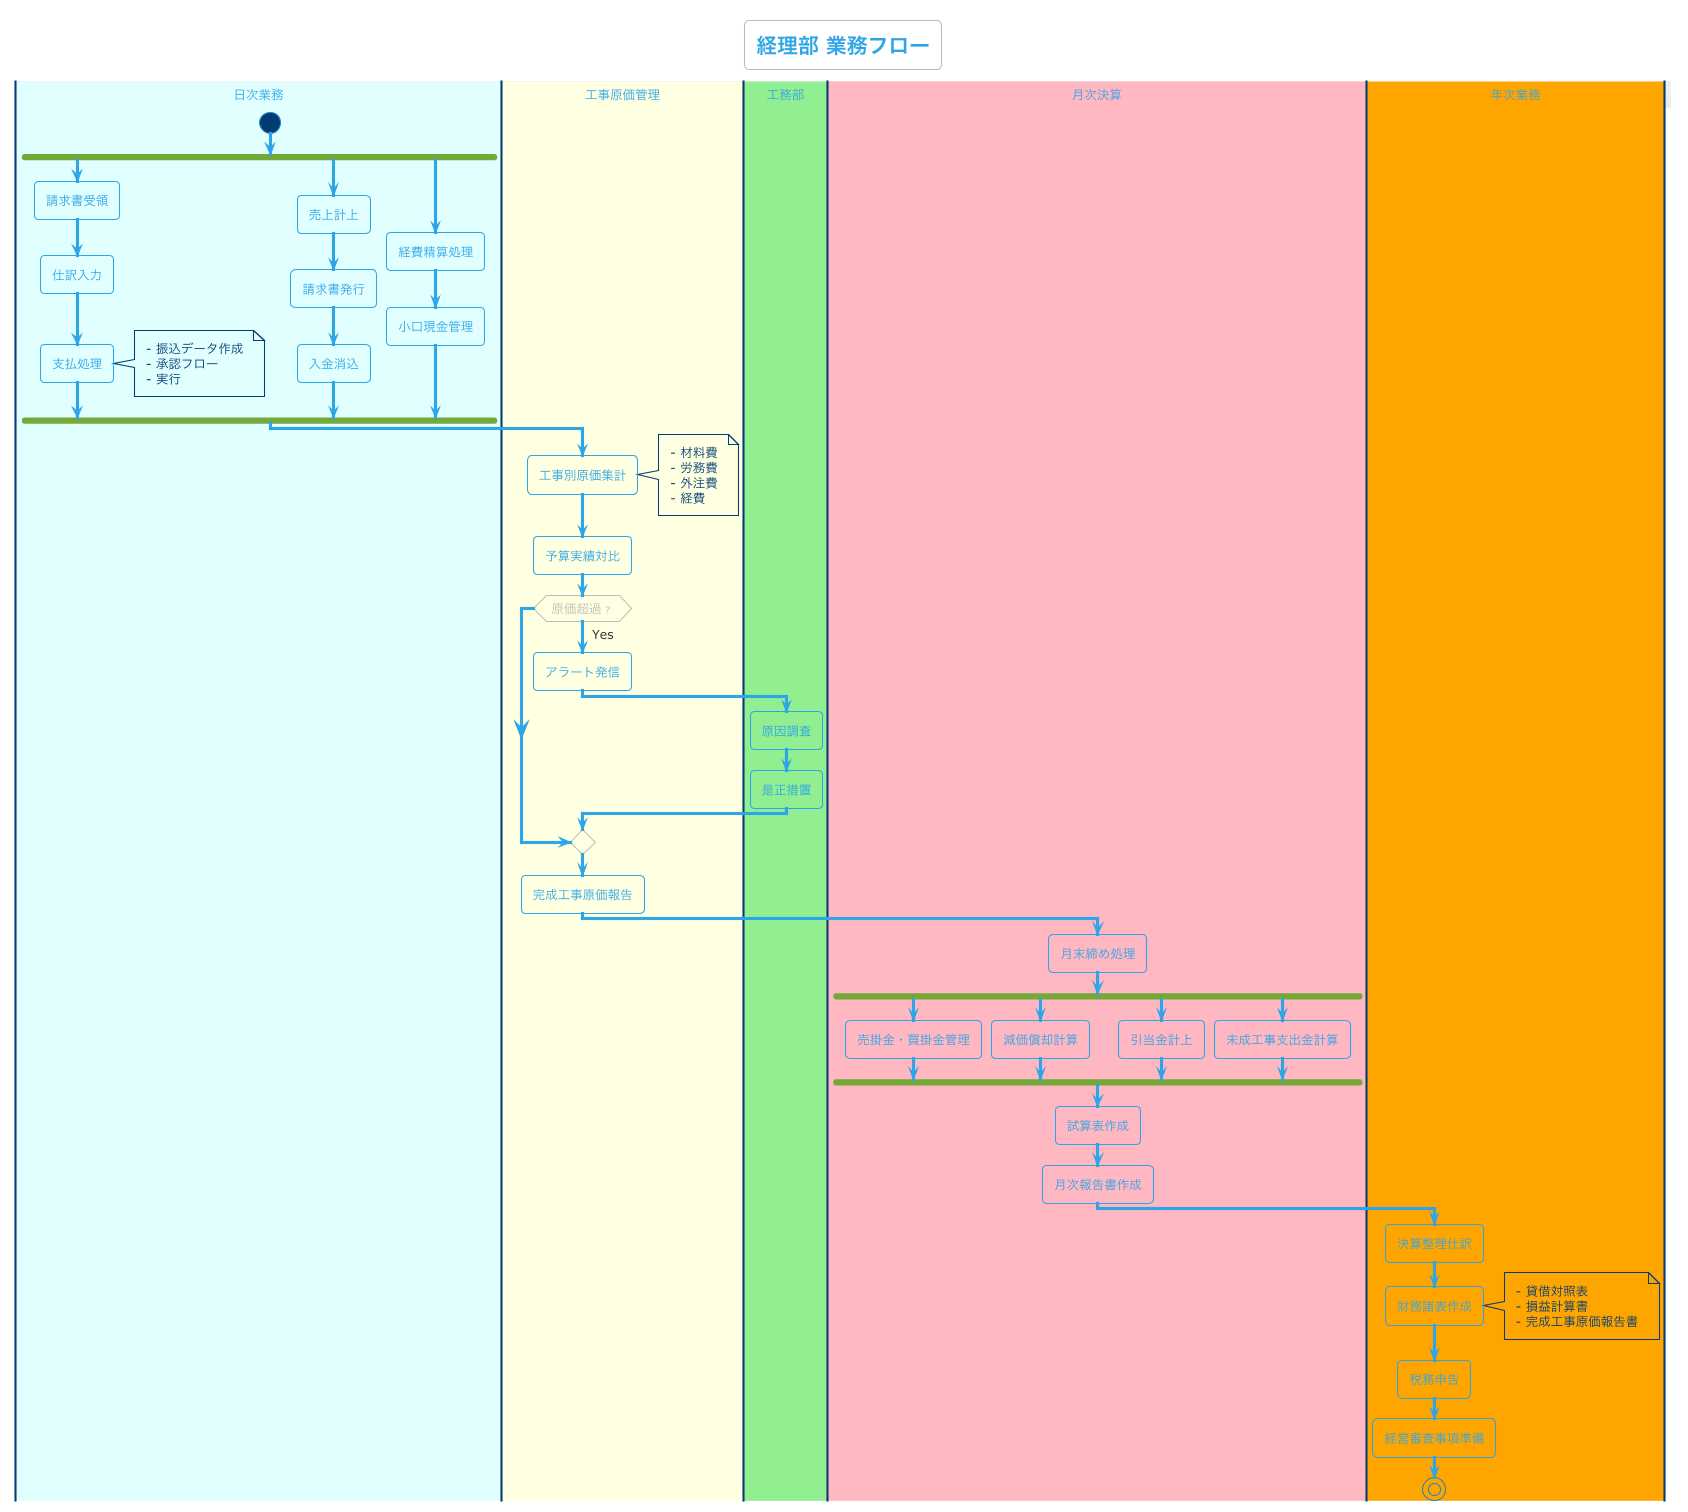

The diagram above was rendered by PlantUML. Its source (embedded in the PNG):
@startuml dept_経理部
!theme cerulean-outline
skinparam backgroundColor #FEFEFE
title 経理部 業務フロー

|#LightCyan|日次業務|
start

fork
  :請求書受領;
  :仕訳入力;
  :支払処理;
  note right
    - 振込データ作成
    - 承認フロー
    - 実行
  end note
fork again
  :売上計上;
  :請求書発行;
  :入金消込;
fork again
  :経費精算処理;
  :小口現金管理;
end fork

|#LightYellow|工事原価管理|
:工事別原価集計;
note right
  - 材料費
  - 労務費
  - 外注費
  - 経費
end note

:予算実績対比;

if (原価超過？) then (Yes)
  :アラート発信;
  |#LightGreen|工務部|
  :原因調査;
  :是正措置;
  |#LightYellow|工事原価管理|
endif

:完成工事原価報告;

|#LightPink|月次決算|
:月末締め処理;

fork
  :売掛金・買掛金管理;
fork again
  :減価償却計算;
fork again
  :引当金計上;
fork again
  :未成工事支出金計算;
end fork

:試算表作成;
:月次報告書作成;

|#Orange|年次業務|
:決算整理仕訳;
:財務諸表作成;
note right
  - 貸借対照表
  - 損益計算書
  - 完成工事原価報告書
end note

:税務申告;
:経営審査事項準備;

stop

@enduml